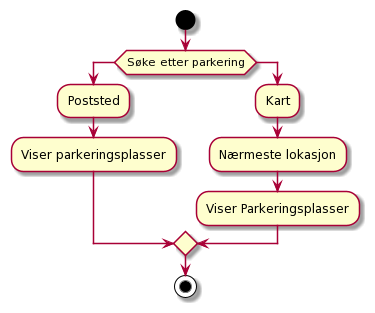

The diagram above was rendered by PlantUML. Its source (embedded in the PNG):
@startuml
start

if(Søke etter parkering)
:Poststed;
:Viser parkeringsplasser;

else()
:Kart;
:Nærmeste lokasjon;
:Viser Parkeringsplasser;


endif


stop
@enduml